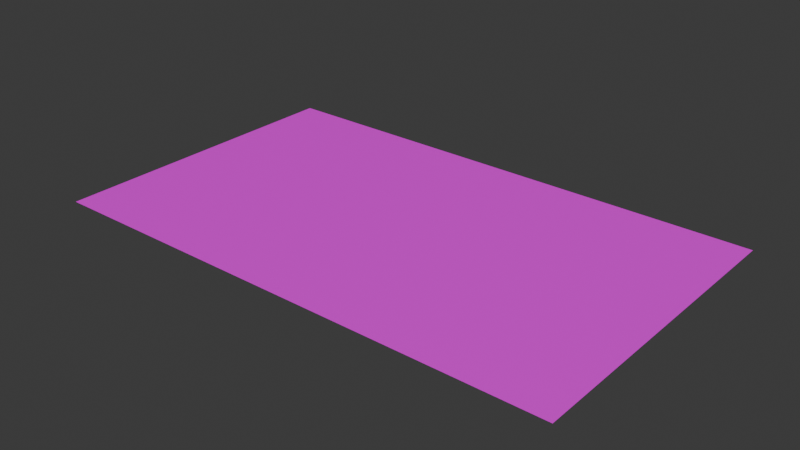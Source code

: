 # Source: markup_1.blend  (saved by Blender 4.2.67; exported with 4.5.12 LTS)
import bpy
from mathutils import Matrix  # noqa: F401  (used for matrix-valued properties, if any)

bpy.ops.wm.read_factory_settings(use_empty=True)
scene = bpy.context.scene
scene.name = 'Scene'

# ---- collections
col_collection = bpy.data.collections.new('Collection'); scene.collection.children.link(col_collection)

# ---- images (referenced by path relative to the original .blend; pixels are not part of the script)
import os
ASSET_DIR = os.environ.get("B2B_ASSET_DIR", "")  # directory of the original .blend (textures are referenced by path, not embedded)
HERE = os.path.dirname(os.path.abspath(__file__))  # packed textures are extracted next to this script under _unpacked/

def load_image(name, relpath, width, height, colorspace="sRGB"):
    """Load a texture the original file referenced (path relative to the .blend, or extracted next to this script)."""
    p = next((c for c in (os.path.join(HERE, relpath), os.path.join(ASSET_DIR, relpath)) if relpath and os.path.exists(c)), "")
    if p:
        img = bpy.data.images.load(p, check_existing=True)
        img.name = name
    else:  # same state as the original file: an image datablock whose file is absent (Cycles renders it pink)
        img = bpy.data.images.new(name, width, height)
        img.source = "FILE"
        img.filepath = "//" + (relpath or name)
    img.colorspace_settings.name = colorspace
    return img
img_webp = load_image('текстура асфальта.webp', 'текстура асфальта.png', 1024, 1024, 'sRGB')

# ---- materials (node trees are filled in below, after node groups)
mat_material_001 = bpy.data.materials.new('Material.001')

# ---- material node trees
mat_material_001.use_nodes = True; mat_material_001.node_tree.nodes.clear()
_N = mat_material_001.node_tree.nodes; _L = mat_material_001.node_tree.links
n0 = _N.new('ShaderNodeBsdfPrincipled'); n0.name = 'Principled BSDF'; n0.location = (10, 300)
n1 = _N.new('ShaderNodeOutputMaterial'); n1.name = 'Material Output'; n1.location = (300, 300)
n2 = _N.new('ShaderNodeTexImage'); n2.name = 'Image Texture'; n2.location = (-473, 209)
n2.image = img_webp
_L.new(n0.outputs[0], n1.inputs[0])
_L.new(n2.outputs[0], n0.inputs[0])
n1.is_active_output = True

# ---- world
world_world = bpy.data.worlds.new('World'); scene.world = world_world
world_world.use_nodes = True; world_world.node_tree.nodes.clear()
_N = world_world.node_tree.nodes; _L = world_world.node_tree.links
n0 = _N.new('ShaderNodeOutputWorld'); n0.name = 'World Output'; n0.location = (300, 300)
n1 = _N.new('ShaderNodeBackground'); n1.name = 'Background'; n1.location = (10, 300)
n1.inputs[0].default_value = (0.05088, 0.05088, 0.05088, 1.0)
_L.new(n1.outputs[0], n0.inputs[0])
n0.is_active_output = True
world_world.color = (0.05088, 0.05088, 0.05088)
world_world.sun_shadow_jitter_overblur = 0.0

# ---- meshes
me_plane = bpy.data.meshes.new('Plane')
me_plane.from_pydata([(-1.0, 1.0, 0.0), (-0.0533, 1.0, 0.0), (-1.0, 0.1736, 0.0), (-0.0533, 0.1736, 0.0)], [], [(2, 3, 1, 0)])
_uv = me_plane.uv_layers.new(name='UVMap')
_uv.uv.foreach_set('vector', [0.0, 0.5868, 0.4733, 0.5868, 0.4733, 1.0, 0.0, 1.0])
me_plane.materials.append(mat_material_001)
me_plane.update()

# ---- objects
ob_plane = bpy.data.objects.new('Plane', me_plane)

# ---- transforms, parenting, visibility, modifiers, constraints
ob_plane.location = (0.0, 0.0, 0.0)
ob_plane.scale = (-218.5, -149.6, -149.6)

# ---- collection membership
col_collection.objects.link(ob_plane)

# ---- scene / render settings (as saved in the file)
scene.frame_start = 1; scene.frame_end = 250; scene.frame_set(1)
scene.render.engine = 'BLENDER_EEVEE_NEXT'
bpy.context.view_layer.update()

# ---- added for rendering (the .blend has no active camera and no usable light): camera, sun
cam_auto = bpy.data.cameras.new('AutoCamera')
cam_auto.lens = 50.0
cam_auto.sensor_width = 36.0
cam_auto.clip_end = 3913.28
ob_auto_camera = bpy.data.objects.new('AutoCamera', cam_auto)
scene.collection.objects.link(ob_auto_camera)
ob_auto_camera.location = (338.075, -355.339, 178.384)
ob_auto_camera.rotation_euler = (1.09748, -7.21219e-08, 0.694738)
scene.camera = ob_auto_camera
light_auto_sun = bpy.data.lights.new('AutoSun', 'SUN')
light_auto_sun.energy = 3.0
light_auto_sun.angle = 0.0523599
ob_auto_sun = bpy.data.objects.new('AutoSun', light_auto_sun)
scene.collection.objects.link(ob_auto_sun)
ob_auto_sun.rotation_euler = (0.872665, 0.174533, 0.523599)
bpy.context.view_layer.update()
